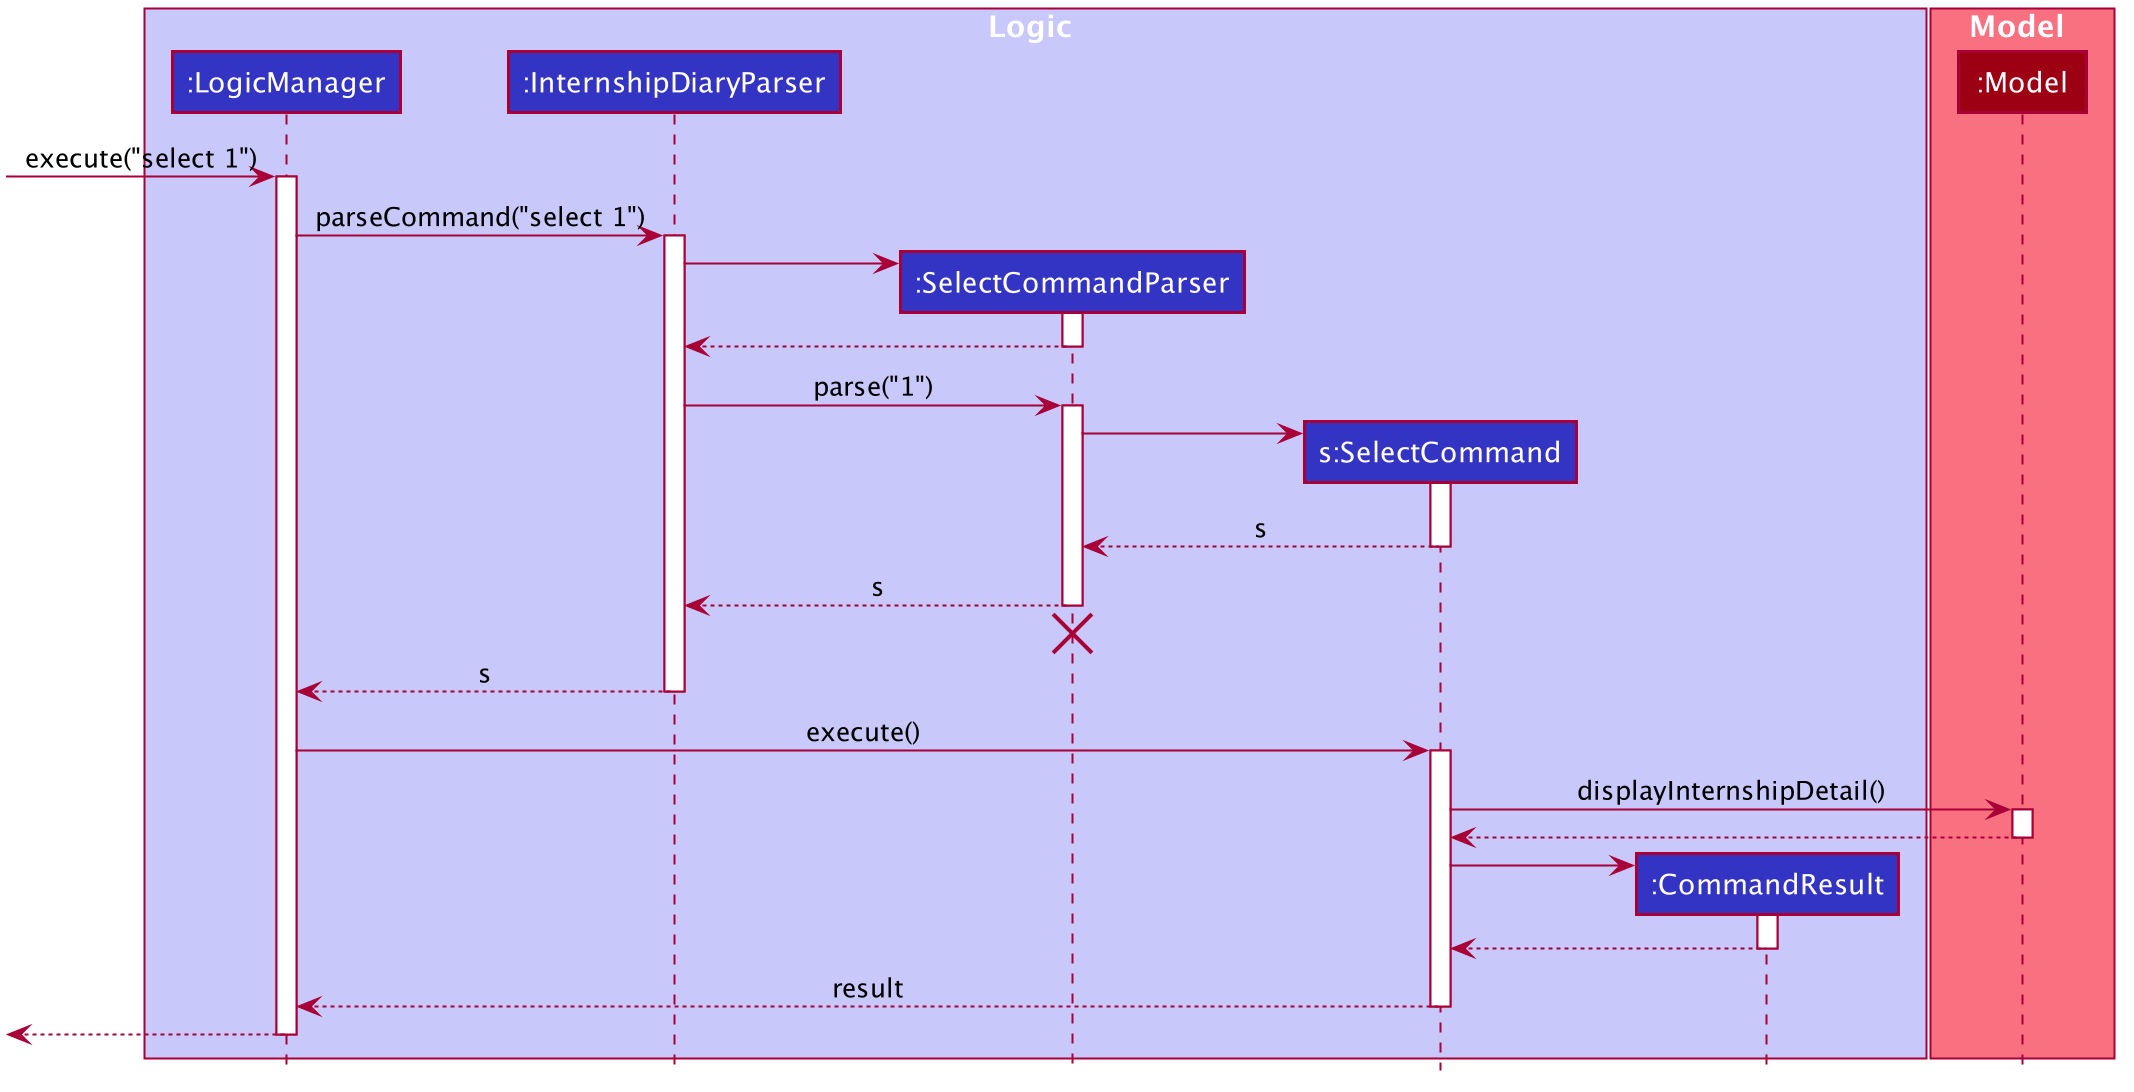

The diagram above was rendered by PlantUML. Its source (embedded in the PNG):
@startuml









skinparam BackgroundColor #FFFFFFF

skinparam Shadowing false

skinparam Class {
    FontColor #FFFFFF
    BorderThickness 1
    BorderColor #FFFFFF
    StereotypeFontColor #FFFFFF
    FontName Arial
}

skinparam Actor {
    BorderColor #000000
    Color #000000
    FontName Arial
}

skinparam Sequence {
    MessageAlign center
    BoxFontSize 15
    BoxPadding 0
    BoxFontColor #FFFFFF
    FontName Arial
}

skinparam Participant {
    FontColor #FFFFFFF
    Padding 20
}

skinparam MinClassWidth 50
skinparam ParticipantPadding 10
skinparam Shadowing false
skinparam DefaultTextAlignment center
skinparam packageStyle Rectangle

hide footbox
hide members
hide circle

box Logic #C8C8FA
participant ":LogicManager" as LogicManager #3333C4
participant ":InternshipDiaryParser" as InternshipDiaryParser #3333C4
participant ":SelectCommandParser" as SelectCommandParser #3333C4
participant "s:SelectCommand" as SelectCommand #3333C4
participant ":CommandResult" as CommandResult #3333C4
end box

box Model #F97181
participant ":Model" as Model #9D0012
end box

[-> LogicManager : execute("select 1")
activate LogicManager

LogicManager -> InternshipDiaryParser : parseCommand("select 1")
activate InternshipDiaryParser

create SelectCommandParser
InternshipDiaryParser -> SelectCommandParser
activate SelectCommandParser

SelectCommandParser --> InternshipDiaryParser
deactivate SelectCommandParser

InternshipDiaryParser -> SelectCommandParser : parse("1")
activate SelectCommandParser

create SelectCommand
SelectCommandParser -> SelectCommand
activate SelectCommand

SelectCommand --> SelectCommandParser : s
deactivate SelectCommand

SelectCommandParser --> InternshipDiaryParser : s
deactivate SelectCommandParser
SelectCommandParser -[hidden]-> InternshipDiaryParser
destroy SelectCommandParser

InternshipDiaryParser --> LogicManager : s
deactivate InternshipDiaryParser

LogicManager -> SelectCommand : execute()
activate SelectCommand

SelectCommand -> Model : displayInternshipDetail()
activate Model

Model --> SelectCommand
deactivate Model

create CommandResult
SelectCommand -> CommandResult
activate CommandResult

CommandResult --> SelectCommand
deactivate CommandResult

SelectCommand --> LogicManager : result
deactivate SelectCommand

[<--LogicManager
deactivate LogicManager
@enduml